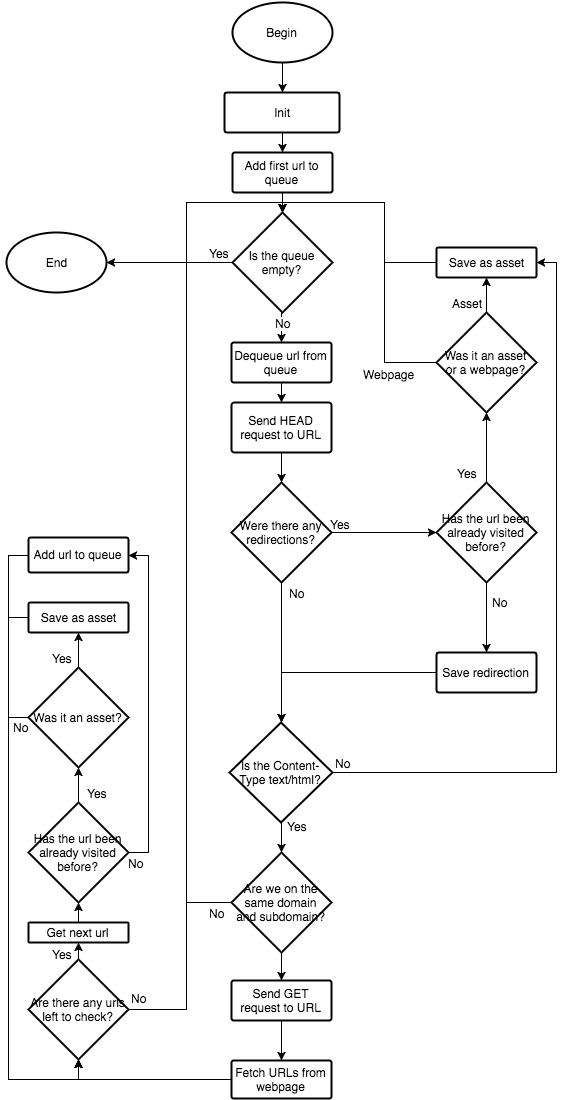

The diagram above was exported from draw.io. Its source (the exported page's mxGraphModel, read from the mxfile embedded in the PNG):
<mxGraphModel dx="1190" dy="704" grid="0" gridSize="10" guides="1" tooltips="1" connect="1" arrows="1" fold="1" page="1" pageScale="1" pageWidth="826" pageHeight="1169" background="#ffffff" math="0" shadow="0">
  <root>
    <mxCell id="0" />
    <mxCell id="1" parent="0" />
    <mxCell id="40" style="edgeStyle=orthogonalEdgeStyle;rounded=0;html=1;exitX=0.5;exitY=1;exitPerimeter=0;entryX=0.5;entryY=0;entryPerimeter=0;jettySize=auto;orthogonalLoop=1;" edge="1" parent="1" source="3" target="6">
      <mxGeometry relative="1" as="geometry" />
    </mxCell>
    <mxCell id="3" value="Init" style="strokeWidth=2;html=1;shape=mxgraph.flowchart.process;whiteSpace=wrap;" vertex="1" parent="1">
      <mxGeometry x="368" y="140" width="115" height="40" as="geometry" />
    </mxCell>
    <mxCell id="51" style="edgeStyle=orthogonalEdgeStyle;rounded=0;html=1;exitX=0.5;exitY=1;exitPerimeter=0;entryX=0.5;entryY=0;entryPerimeter=0;jettySize=auto;orthogonalLoop=1;" edge="1" parent="1" source="6" target="50">
      <mxGeometry relative="1" as="geometry" />
    </mxCell>
    <mxCell id="6" value="Add first url to queue" style="strokeWidth=2;html=1;shape=mxgraph.flowchart.process;whiteSpace=wrap;" vertex="1" parent="1">
      <mxGeometry x="376" y="200" width="100" height="40" as="geometry" />
    </mxCell>
    <mxCell id="38" style="edgeStyle=orthogonalEdgeStyle;rounded=0;html=1;exitX=0.5;exitY=1;exitPerimeter=0;entryX=0.5;entryY=0;entryPerimeter=0;jettySize=auto;orthogonalLoop=1;" edge="1" parent="1" source="7" target="12">
      <mxGeometry relative="1" as="geometry" />
    </mxCell>
    <mxCell id="7" value="Send HEAD request to URL" style="strokeWidth=2;html=1;shape=mxgraph.flowchart.process;whiteSpace=wrap;" vertex="1" parent="1">
      <mxGeometry x="375" y="450" width="100" height="50" as="geometry" />
    </mxCell>
    <mxCell id="37" style="edgeStyle=orthogonalEdgeStyle;rounded=0;html=1;exitX=0.5;exitY=1;exitPerimeter=0;entryX=0.5;entryY=0;entryPerimeter=0;jettySize=auto;orthogonalLoop=1;" edge="1" parent="1" source="8" target="7">
      <mxGeometry relative="1" as="geometry" />
    </mxCell>
    <mxCell id="8" value="Dequeue url from queue" style="strokeWidth=2;html=1;shape=mxgraph.flowchart.process;whiteSpace=wrap;" vertex="1" parent="1">
      <mxGeometry x="375" y="390" width="100" height="40" as="geometry" />
    </mxCell>
    <mxCell id="43" style="edgeStyle=orthogonalEdgeStyle;rounded=0;html=1;exitX=1;exitY=0.5;exitPerimeter=0;entryX=1;entryY=0.5;entryPerimeter=0;jettySize=auto;orthogonalLoop=1;" edge="1" parent="1" source="10" target="24">
      <mxGeometry relative="1" as="geometry" />
    </mxCell>
    <mxCell id="46" value="No" style="text;html=1;resizable=0;points=[];align=center;verticalAlign=middle;labelBackgroundColor=#ffffff;" vertex="1" connectable="0" parent="43">
      <mxGeometry x="-0.796" y="-3" relative="1" as="geometry">
        <mxPoint x="-67" y="-13" as="offset" />
      </mxGeometry>
    </mxCell>
    <mxCell id="58" style="edgeStyle=orthogonalEdgeStyle;rounded=0;html=1;exitX=0.5;exitY=1;exitPerimeter=0;entryX=0.5;entryY=0;entryPerimeter=0;jettySize=auto;orthogonalLoop=1;" edge="1" parent="1" source="10" target="48">
      <mxGeometry relative="1" as="geometry" />
    </mxCell>
    <mxCell id="59" value="Yes" style="text;html=1;resizable=0;points=[];align=center;verticalAlign=middle;labelBackgroundColor=#ffffff;" vertex="1" connectable="0" parent="58">
      <mxGeometry x="-0.4" y="1" relative="1" as="geometry">
        <mxPoint x="14" y="-6" as="offset" />
      </mxGeometry>
    </mxCell>
    <mxCell id="10" value="&lt;font style=&quot;font-size: 12px&quot;&gt;Is the Content-Type text/html?&lt;/font&gt;" style="strokeWidth=2;html=1;shape=mxgraph.flowchart.decision;whiteSpace=wrap;" vertex="1" parent="1">
      <mxGeometry x="373" y="770" width="103" height="100" as="geometry" />
    </mxCell>
    <mxCell id="45" style="edgeStyle=orthogonalEdgeStyle;rounded=0;html=1;exitX=0;exitY=0.5;exitPerimeter=0;entryX=0.5;entryY=0;entryPerimeter=0;jettySize=auto;orthogonalLoop=1;" edge="1" parent="1" source="11" target="10">
      <mxGeometry relative="1" as="geometry" />
    </mxCell>
    <mxCell id="11" value="Save redirection" style="strokeWidth=2;html=1;shape=mxgraph.flowchart.process;whiteSpace=wrap;" vertex="1" parent="1">
      <mxGeometry x="580" y="700" width="100" height="40" as="geometry" />
    </mxCell>
    <mxCell id="13" style="edgeStyle=orthogonalEdgeStyle;rounded=0;html=1;jettySize=auto;orthogonalLoop=1;entryX=0;entryY=0.5;entryPerimeter=0;" edge="1" parent="1" source="12" target="22">
      <mxGeometry relative="1" as="geometry">
        <mxPoint x="580" y="610" as="targetPoint" />
        <Array as="points" />
      </mxGeometry>
    </mxCell>
    <mxCell id="15" value="Yes" style="text;html=1;resizable=0;points=[];align=center;verticalAlign=middle;labelBackgroundColor=#ffffff;" vertex="1" connectable="0" parent="13">
      <mxGeometry x="-0.6535" y="1" relative="1" as="geometry">
        <mxPoint x="-10" y="-8" as="offset" />
      </mxGeometry>
    </mxCell>
    <mxCell id="20" style="edgeStyle=orthogonalEdgeStyle;rounded=0;html=1;exitX=0.5;exitY=1;exitPerimeter=0;entryX=0.5;entryY=0;entryPerimeter=0;jettySize=auto;orthogonalLoop=1;" edge="1" parent="1" source="12" target="10">
      <mxGeometry relative="1" as="geometry" />
    </mxCell>
    <mxCell id="21" value="No" style="text;html=1;resizable=0;points=[];align=center;verticalAlign=middle;labelBackgroundColor=#ffffff;" vertex="1" connectable="0" parent="20">
      <mxGeometry x="0.0141" y="58" relative="1" as="geometry">
        <mxPoint x="-43" y="-61" as="offset" />
      </mxGeometry>
    </mxCell>
    <mxCell id="12" value="Were there any redirections?" style="strokeWidth=2;html=1;shape=mxgraph.flowchart.decision;whiteSpace=wrap;" vertex="1" parent="1">
      <mxGeometry x="375" y="530" width="100" height="100" as="geometry" />
    </mxCell>
    <mxCell id="26" style="edgeStyle=orthogonalEdgeStyle;rounded=0;html=1;exitX=0.5;exitY=0;exitPerimeter=0;entryX=0.5;entryY=1;entryPerimeter=0;jettySize=auto;orthogonalLoop=1;" edge="1" parent="1" source="22" target="25">
      <mxGeometry relative="1" as="geometry" />
    </mxCell>
    <mxCell id="27" value="Yes" style="text;html=1;resizable=0;points=[];align=center;verticalAlign=middle;labelBackgroundColor=#ffffff;" vertex="1" connectable="0" parent="26">
      <mxGeometry x="-0.2667" y="-1" relative="1" as="geometry">
        <mxPoint x="-21" y="16" as="offset" />
      </mxGeometry>
    </mxCell>
    <mxCell id="44" style="edgeStyle=orthogonalEdgeStyle;rounded=0;html=1;exitX=0.5;exitY=1;exitPerimeter=0;entryX=0.5;entryY=0;entryPerimeter=0;jettySize=auto;orthogonalLoop=1;" edge="1" parent="1" source="22" target="11">
      <mxGeometry relative="1" as="geometry" />
    </mxCell>
    <mxCell id="60" value="No" style="text;html=1;resizable=0;points=[];align=center;verticalAlign=middle;labelBackgroundColor=#ffffff;" vertex="1" connectable="0" parent="44">
      <mxGeometry x="-0.2" y="6" relative="1" as="geometry">
        <mxPoint x="7" y="-9" as="offset" />
      </mxGeometry>
    </mxCell>
    <mxCell id="22" value="Has the url been already visited before?" style="strokeWidth=2;html=1;shape=mxgraph.flowchart.decision;whiteSpace=wrap;" vertex="1" parent="1">
      <mxGeometry x="580" y="530" width="100" height="100" as="geometry" />
    </mxCell>
    <mxCell id="70" style="edgeStyle=orthogonalEdgeStyle;rounded=0;html=1;exitX=0;exitY=0.5;exitPerimeter=0;entryX=0.5;entryY=0;entryPerimeter=0;jettySize=auto;orthogonalLoop=1;" edge="1" parent="1" source="24" target="50">
      <mxGeometry relative="1" as="geometry">
        <Array as="points">
          <mxPoint x="528" y="310" />
          <mxPoint x="528" y="250" />
          <mxPoint x="426" y="250" />
        </Array>
      </mxGeometry>
    </mxCell>
    <mxCell id="24" value="Save as asset" style="strokeWidth=2;html=1;shape=mxgraph.flowchart.process;whiteSpace=wrap;" vertex="1" parent="1">
      <mxGeometry x="580" y="295" width="100" height="30" as="geometry" />
    </mxCell>
    <mxCell id="31" style="edgeStyle=orthogonalEdgeStyle;rounded=0;html=1;exitX=0.5;exitY=0;exitPerimeter=0;entryX=0.5;entryY=1;entryPerimeter=0;jettySize=auto;orthogonalLoop=1;" edge="1" parent="1" source="25" target="24">
      <mxGeometry relative="1" as="geometry" />
    </mxCell>
    <mxCell id="32" value="Asset" style="text;html=1;resizable=0;points=[];align=center;verticalAlign=middle;labelBackgroundColor=#ffffff;" vertex="1" connectable="0" parent="31">
      <mxGeometry x="0.0667" y="-1" relative="1" as="geometry">
        <mxPoint x="-21" y="9" as="offset" />
      </mxGeometry>
    </mxCell>
    <mxCell id="71" style="edgeStyle=orthogonalEdgeStyle;rounded=0;html=1;entryX=0.5;entryY=0;entryPerimeter=0;jettySize=auto;orthogonalLoop=1;" edge="1" parent="1" source="25" target="50">
      <mxGeometry relative="1" as="geometry">
        <Array as="points">
          <mxPoint x="528" y="410" />
          <mxPoint x="528" y="250" />
          <mxPoint x="426" y="250" />
        </Array>
      </mxGeometry>
    </mxCell>
    <mxCell id="72" value="Webpage" style="text;html=1;resizable=0;points=[];align=center;verticalAlign=middle;labelBackgroundColor=#ffffff;" vertex="1" connectable="0" parent="71">
      <mxGeometry x="-0.6765" y="-1" relative="1" as="geometry">
        <mxPoint x="3" y="11" as="offset" />
      </mxGeometry>
    </mxCell>
    <mxCell id="25" value="Was it an asset or a webpage?" style="strokeWidth=2;html=1;shape=mxgraph.flowchart.decision;whiteSpace=wrap;" vertex="1" parent="1">
      <mxGeometry x="580" y="360" width="100" height="100" as="geometry" />
    </mxCell>
    <mxCell id="67" style="edgeStyle=orthogonalEdgeStyle;rounded=0;html=1;exitX=0.5;exitY=1;exitPerimeter=0;jettySize=auto;orthogonalLoop=1;" edge="1" parent="1" source="48" target="62">
      <mxGeometry relative="1" as="geometry" />
    </mxCell>
    <mxCell id="75" style="edgeStyle=orthogonalEdgeStyle;rounded=0;html=1;exitX=0;exitY=0.5;exitPerimeter=0;entryX=0.5;entryY=0;entryPerimeter=0;jettySize=auto;orthogonalLoop=1;" edge="1" parent="1" source="48" target="50">
      <mxGeometry relative="1" as="geometry">
        <Array as="points">
          <mxPoint x="330" y="950" />
          <mxPoint x="330" y="250" />
          <mxPoint x="426" y="250" />
        </Array>
      </mxGeometry>
    </mxCell>
    <mxCell id="76" value="No" style="text;html=1;resizable=0;points=[];align=center;verticalAlign=middle;labelBackgroundColor=#ffffff;" vertex="1" connectable="0" parent="75">
      <mxGeometry x="-0.9318" y="3" relative="1" as="geometry">
        <mxPoint x="14" y="7" as="offset" />
      </mxGeometry>
    </mxCell>
    <mxCell id="48" value="Are we on the same domain and subdomain?" style="strokeWidth=2;html=1;shape=mxgraph.flowchart.decision;whiteSpace=wrap;" vertex="1" parent="1">
      <mxGeometry x="375" y="900" width="100" height="100" as="geometry" />
    </mxCell>
    <mxCell id="52" style="edgeStyle=orthogonalEdgeStyle;rounded=0;html=1;exitX=0.5;exitY=1;exitPerimeter=0;entryX=0.5;entryY=0;entryPerimeter=0;jettySize=auto;orthogonalLoop=1;" edge="1" parent="1" source="50" target="8">
      <mxGeometry relative="1" as="geometry" />
    </mxCell>
    <mxCell id="53" value="No" style="text;html=1;resizable=0;points=[];align=center;verticalAlign=middle;labelBackgroundColor=#ffffff;" vertex="1" connectable="0" parent="52">
      <mxGeometry x="0.0323" y="-1" relative="1" as="geometry">
        <mxPoint x="2" y="-5" as="offset" />
      </mxGeometry>
    </mxCell>
    <mxCell id="114" style="edgeStyle=orthogonalEdgeStyle;rounded=0;html=1;exitX=0;exitY=0.5;exitPerimeter=0;entryX=1;entryY=0.5;entryPerimeter=0;jettySize=auto;orthogonalLoop=1;" edge="1" parent="1" source="50" target="112">
      <mxGeometry relative="1" as="geometry" />
    </mxCell>
    <mxCell id="116" value="Yes" style="text;html=1;resizable=0;points=[];align=center;verticalAlign=middle;labelBackgroundColor=#ffffff;" vertex="1" connectable="0" parent="114">
      <mxGeometry x="-0.7143" relative="1" as="geometry">
        <mxPoint x="4" y="-10" as="offset" />
      </mxGeometry>
    </mxCell>
    <mxCell id="50" value="Is the queue empty?" style="strokeWidth=2;html=1;shape=mxgraph.flowchart.decision;whiteSpace=wrap;" vertex="1" parent="1">
      <mxGeometry x="376" y="260" width="100" height="100" as="geometry" />
    </mxCell>
    <mxCell id="95" style="edgeStyle=orthogonalEdgeStyle;rounded=0;html=1;exitX=0.5;exitY=1;exitPerimeter=0;entryX=0.5;entryY=0;entryPerimeter=0;jettySize=auto;orthogonalLoop=1;" edge="1" parent="1" source="62" target="78">
      <mxGeometry relative="1" as="geometry" />
    </mxCell>
    <mxCell id="62" value="Send GET request to URL" style="strokeWidth=2;html=1;shape=mxgraph.flowchart.process;whiteSpace=wrap;" vertex="1" parent="1">
      <mxGeometry x="375" y="1028" width="100" height="40" as="geometry" />
    </mxCell>
    <mxCell id="65" style="edgeStyle=orthogonalEdgeStyle;rounded=0;html=1;exitX=0.5;exitY=1;exitPerimeter=0;jettySize=auto;orthogonalLoop=1;" edge="1" parent="1" source="62" target="62">
      <mxGeometry relative="1" as="geometry" />
    </mxCell>
    <mxCell id="96" style="edgeStyle=orthogonalEdgeStyle;rounded=0;html=1;exitX=0;exitY=0.5;exitPerimeter=0;entryX=0.5;entryY=1;entryPerimeter=0;jettySize=auto;orthogonalLoop=1;" edge="1" parent="1" source="78" target="93">
      <mxGeometry relative="1" as="geometry" />
    </mxCell>
    <mxCell id="78" value="&lt;span&gt;Fetch URLs from webpage&lt;/span&gt;" style="strokeWidth=2;html=1;shape=mxgraph.flowchart.process;whiteSpace=wrap;" vertex="1" parent="1">
      <mxGeometry x="375" y="1108" width="100" height="38" as="geometry" />
    </mxCell>
    <mxCell id="84" style="edgeStyle=orthogonalEdgeStyle;rounded=0;html=1;exitX=0.5;exitY=0;exitPerimeter=0;jettySize=auto;orthogonalLoop=1;entryX=0.5;entryY=1;entryPerimeter=0;" edge="1" parent="1" source="81" target="85">
      <mxGeometry relative="1" as="geometry">
        <mxPoint x="222" y="890" as="targetPoint" />
        <Array as="points" />
      </mxGeometry>
    </mxCell>
    <mxCell id="81" value="Get next url" style="strokeWidth=2;html=1;shape=mxgraph.flowchart.process;whiteSpace=wrap;" vertex="1" parent="1">
      <mxGeometry x="172" y="970" width="100" height="20" as="geometry" />
    </mxCell>
    <mxCell id="92" style="edgeStyle=orthogonalEdgeStyle;rounded=0;html=1;exitX=0.5;exitY=0;exitPerimeter=0;entryX=0.5;entryY=1;entryPerimeter=0;jettySize=auto;orthogonalLoop=1;" edge="1" parent="1" source="85" target="91">
      <mxGeometry relative="1" as="geometry" />
    </mxCell>
    <mxCell id="100" value="Yes" style="text;html=1;resizable=0;points=[];align=center;verticalAlign=middle;labelBackgroundColor=#ffffff;" vertex="1" connectable="0" parent="92">
      <mxGeometry x="-0.2" y="-2" relative="1" as="geometry">
        <mxPoint x="16" y="4" as="offset" />
      </mxGeometry>
    </mxCell>
    <mxCell id="108" style="edgeStyle=orthogonalEdgeStyle;rounded=0;html=1;exitX=1;exitY=0.5;exitPerimeter=0;entryX=1;entryY=0.5;entryPerimeter=0;jettySize=auto;orthogonalLoop=1;" edge="1" parent="1" source="85" target="103">
      <mxGeometry relative="1" as="geometry">
        <Array as="points">
          <mxPoint x="292" y="900" />
          <mxPoint x="292" y="603" />
        </Array>
      </mxGeometry>
    </mxCell>
    <mxCell id="109" value="No" style="text;html=1;resizable=0;points=[];align=center;verticalAlign=middle;labelBackgroundColor=#ffffff;" vertex="1" connectable="0" parent="108">
      <mxGeometry x="-0.9514" y="-3" relative="1" as="geometry">
        <mxPoint x="-1" y="7" as="offset" />
      </mxGeometry>
    </mxCell>
    <mxCell id="85" value="Has the url been already visited before?" style="strokeWidth=2;html=1;shape=mxgraph.flowchart.decision;whiteSpace=wrap;" vertex="1" parent="1">
      <mxGeometry x="172" y="850" width="100" height="100" as="geometry" />
    </mxCell>
    <mxCell id="99" style="edgeStyle=orthogonalEdgeStyle;rounded=0;html=1;exitX=0;exitY=0.5;exitPerimeter=0;entryX=0.5;entryY=1;entryPerimeter=0;jettySize=auto;orthogonalLoop=1;" edge="1" parent="1" source="88" target="93">
      <mxGeometry relative="1" as="geometry" />
    </mxCell>
    <mxCell id="88" value="Save as asset" style="strokeWidth=2;html=1;shape=mxgraph.flowchart.process;whiteSpace=wrap;" vertex="1" parent="1">
      <mxGeometry x="172" y="650" width="100" height="30" as="geometry" />
    </mxCell>
    <mxCell id="89" style="edgeStyle=orthogonalEdgeStyle;rounded=0;html=1;exitX=0.5;exitY=0;exitPerimeter=0;entryX=0.5;entryY=1;entryPerimeter=0;jettySize=auto;orthogonalLoop=1;" edge="1" source="91" target="88" parent="1">
      <mxGeometry x="222" y="680" as="geometry" />
    </mxCell>
    <mxCell id="90" value="Yes" style="text;html=1;resizable=0;points=[];align=center;verticalAlign=middle;labelBackgroundColor=#ffffff;" vertex="1" connectable="0" parent="89">
      <mxGeometry x="0.0667" y="-1" relative="1" as="geometry">
        <mxPoint x="-18" y="9" as="offset" />
      </mxGeometry>
    </mxCell>
    <mxCell id="101" style="edgeStyle=orthogonalEdgeStyle;rounded=0;html=1;exitX=0;exitY=0.5;exitPerimeter=0;entryX=0.5;entryY=1;entryPerimeter=0;jettySize=auto;orthogonalLoop=1;" edge="1" parent="1" source="91" target="93">
      <mxGeometry relative="1" as="geometry" />
    </mxCell>
    <mxCell id="102" value="No" style="text;html=1;resizable=0;points=[];align=center;verticalAlign=middle;labelBackgroundColor=#ffffff;" vertex="1" connectable="0" parent="101">
      <mxGeometry x="-0.9576" relative="1" as="geometry">
        <mxPoint x="2" y="9" as="offset" />
      </mxGeometry>
    </mxCell>
    <mxCell id="91" value="Was it an asset?" style="strokeWidth=2;html=1;shape=mxgraph.flowchart.decision;whiteSpace=wrap;" vertex="1" parent="1">
      <mxGeometry x="172" y="715" width="100" height="100" as="geometry" />
    </mxCell>
    <mxCell id="97" style="edgeStyle=orthogonalEdgeStyle;rounded=0;html=1;exitX=0.5;exitY=0;exitPerimeter=0;entryX=0.5;entryY=1;entryPerimeter=0;jettySize=auto;orthogonalLoop=1;" edge="1" parent="1" source="93" target="81">
      <mxGeometry relative="1" as="geometry" />
    </mxCell>
    <mxCell id="98" value="Yes" style="text;html=1;resizable=0;points=[];align=center;verticalAlign=middle;labelBackgroundColor=#ffffff;" vertex="1" connectable="0" parent="97">
      <mxGeometry x="0.0588" y="-2" relative="1" as="geometry">
        <mxPoint x="-19" y="3" as="offset" />
      </mxGeometry>
    </mxCell>
    <mxCell id="110" style="edgeStyle=orthogonalEdgeStyle;rounded=0;html=1;exitX=1;exitY=0.5;exitPerimeter=0;entryX=0.5;entryY=0;entryPerimeter=0;jettySize=auto;orthogonalLoop=1;" edge="1" parent="1" source="93" target="50">
      <mxGeometry relative="1" as="geometry">
        <Array as="points">
          <mxPoint x="330" y="1057" />
          <mxPoint x="330" y="250" />
          <mxPoint x="426" y="250" />
        </Array>
      </mxGeometry>
    </mxCell>
    <mxCell id="111" value="No" style="text;html=1;resizable=0;points=[];align=center;verticalAlign=middle;labelBackgroundColor=#ffffff;" vertex="1" connectable="0" parent="110">
      <mxGeometry x="-0.9629" y="1" relative="1" as="geometry">
        <mxPoint x="-8" y="-11" as="offset" />
      </mxGeometry>
    </mxCell>
    <mxCell id="93" value="Are there any urls left to check?" style="strokeWidth=2;html=1;shape=mxgraph.flowchart.decision;whiteSpace=wrap;" vertex="1" parent="1">
      <mxGeometry x="172" y="1007" width="100" height="100" as="geometry" />
    </mxCell>
    <mxCell id="107" style="edgeStyle=orthogonalEdgeStyle;rounded=0;html=1;exitX=0;exitY=0.5;exitPerimeter=0;entryX=0.5;entryY=1;entryPerimeter=0;jettySize=auto;orthogonalLoop=1;" edge="1" parent="1" source="103" target="93">
      <mxGeometry relative="1" as="geometry">
        <Array as="points">
          <mxPoint x="152" y="603" />
          <mxPoint x="152" y="1127" />
          <mxPoint x="222" y="1127" />
        </Array>
      </mxGeometry>
    </mxCell>
    <mxCell id="103" value="Add url to queue" style="strokeWidth=2;html=1;shape=mxgraph.flowchart.process;whiteSpace=wrap;" vertex="1" parent="1">
      <mxGeometry x="172" y="585" width="100" height="35" as="geometry" />
    </mxCell>
    <mxCell id="112" value="End" style="strokeWidth=2;html=1;shape=mxgraph.flowchart.start_1;whiteSpace=wrap;" vertex="1" parent="1">
      <mxGeometry x="150" y="280" width="100" height="60" as="geometry" />
    </mxCell>
    <mxCell id="115" style="edgeStyle=orthogonalEdgeStyle;rounded=0;html=1;exitX=0.5;exitY=1;exitPerimeter=0;entryX=0.5;entryY=0;entryPerimeter=0;jettySize=auto;orthogonalLoop=1;" edge="1" parent="1" source="113" target="3">
      <mxGeometry relative="1" as="geometry" />
    </mxCell>
    <mxCell id="113" value="Begin" style="strokeWidth=2;html=1;shape=mxgraph.flowchart.start_1;whiteSpace=wrap;" vertex="1" parent="1">
      <mxGeometry x="376" y="50" width="100" height="60" as="geometry" />
    </mxCell>
  </root>
</mxGraphModel>